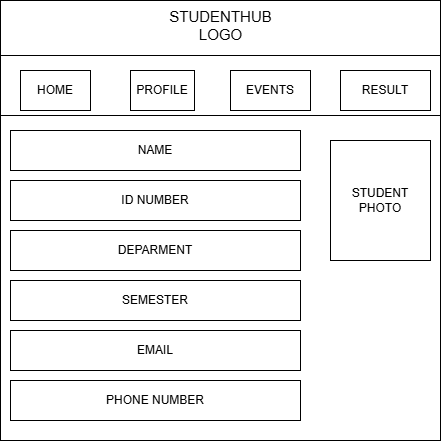

The diagram above was exported from draw.io. Its source (the exported page's mxGraphModel, read from the mxfile embedded in the PNG):
<mxGraphModel dx="860" dy="545" grid="1" gridSize="10" guides="1" tooltips="1" connect="1" arrows="1" fold="1" page="1" pageScale="1" pageWidth="850" pageHeight="1100" math="0" shadow="0">
  <root>
    <mxCell id="0" />
    <mxCell id="1" parent="0" />
    <mxCell id="fwSlO_dzNUwaangj1inU-1" parent="1" style="whiteSpace=wrap;html=1;aspect=fixed;labelBackgroundColor=none;rounded=0;" value="" vertex="1">
      <mxGeometry height="440" width="440" x="160" y="210" as="geometry" />
    </mxCell>
    <mxCell id="fwSlO_dzNUwaangj1inU-2" parent="1" style="whiteSpace=wrap;html=1;align=center;" value="STUDENT PHOTO" vertex="1">
      <mxGeometry height="120" width="100" x="490" y="350" as="geometry" />
    </mxCell>
    <mxCell id="fwSlO_dzNUwaangj1inU-3" parent="1" style="whiteSpace=wrap;html=1;align=center;" value="NAME" vertex="1">
      <mxGeometry height="40" width="290" x="170" y="340" as="geometry" />
    </mxCell>
    <mxCell id="w0IDSjtpNaMuNzkrHWjL-1" parent="1" style="line;strokeWidth=1;rotatable=0;dashed=0;labelPosition=right;align=left;verticalAlign=middle;spacingTop=0;spacingLeft=6;points=[];portConstraint=eastwest;" value="" vertex="1">
      <mxGeometry height="10" width="440" x="160" y="260" as="geometry" />
    </mxCell>
    <mxCell id="w0IDSjtpNaMuNzkrHWjL-2" parent="1" style="whiteSpace=wrap;html=1;align=center;" value="ID NUMBER" vertex="1">
      <mxGeometry height="40" width="290" x="170" y="390" as="geometry" />
    </mxCell>
    <mxCell id="w0IDSjtpNaMuNzkrHWjL-3" parent="1" style="whiteSpace=wrap;html=1;align=center;" value="DEPARMENT" vertex="1">
      <mxGeometry height="40" width="290" x="170" y="440" as="geometry" />
    </mxCell>
    <mxCell id="w0IDSjtpNaMuNzkrHWjL-4" parent="1" style="whiteSpace=wrap;html=1;align=center;" value="SEMESTER" vertex="1">
      <mxGeometry height="40" width="290" x="170" y="490" as="geometry" />
    </mxCell>
    <mxCell id="w0IDSjtpNaMuNzkrHWjL-5" parent="1" style="whiteSpace=wrap;html=1;align=center;" value="EMAIL" vertex="1">
      <mxGeometry height="40" width="290" x="170" y="540" as="geometry" />
    </mxCell>
    <mxCell id="w0IDSjtpNaMuNzkrHWjL-6" parent="1" style="whiteSpace=wrap;html=1;align=center;" value="PHONE NUMBER" vertex="1">
      <mxGeometry height="40" width="290" x="170" y="590" as="geometry" />
    </mxCell>
    <mxCell id="zkbK4I8xsJB6oW8WX77M-1" parent="1" style="text;html=1;whiteSpace=wrap;strokeColor=none;fillColor=none;align=center;verticalAlign=middle;rounded=0;fontSize=15;labelBackgroundColor=none;" value="STUDENTHUB LOGO" vertex="1">
      <mxGeometry height="30" width="105" x="327.5" y="220" as="geometry" />
    </mxCell>
    <mxCell id="lD3O3_-vT4e2DBTo4vgx-1" parent="1" style="whiteSpace=wrap;html=1;align=center;labelBackgroundColor=default;" value="PROFILE" vertex="1">
      <mxGeometry height="40" width="64" x="290" y="280" as="geometry" />
    </mxCell>
    <mxCell id="9Ia1eoRcQCabcRJlPI_N-1" parent="1" style="whiteSpace=wrap;html=1;align=center;" value="EVENTS" vertex="1">
      <mxGeometry height="40" width="80" x="390" y="280" as="geometry" />
    </mxCell>
    <mxCell id="jbJf-6OGElpbWBeZV2vE-1" parent="1" style="whiteSpace=wrap;html=1;align=center;" value="RESULT" vertex="1">
      <mxGeometry height="40" width="90" x="500" y="280" as="geometry" />
    </mxCell>
    <mxCell id="Olg5vKNEbGR8MfcW4ad_-1" parent="1" style="whiteSpace=wrap;html=1;align=center;" value="HOME" vertex="1">
      <mxGeometry height="40" width="70" x="180" y="280" as="geometry" />
    </mxCell>
    <mxCell id="u_OY42iC092ekRWYaFtH-2" parent="1" style="line;strokeWidth=1;rotatable=0;dashed=0;labelPosition=right;align=left;verticalAlign=middle;spacingTop=0;spacingLeft=6;points=[];portConstraint=eastwest;" value="" vertex="1">
      <mxGeometry height="10" width="440" x="160" y="320" as="geometry" />
    </mxCell>
  </root>
</mxGraphModel>